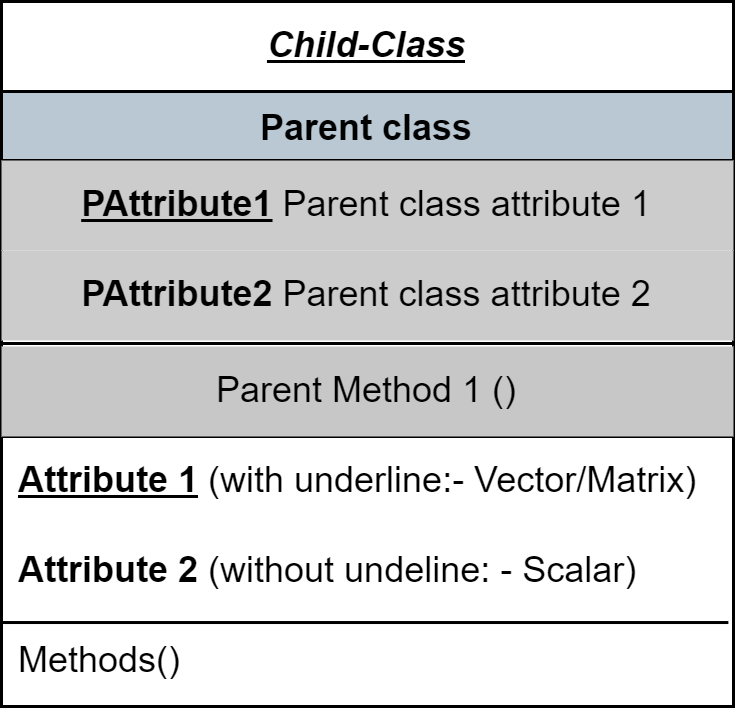

The diagram above was exported from draw.io. Its source (the exported page's mxGraphModel, read from the mxfile embedded in the PNG):
<mxGraphModel dx="1259" dy="675" grid="0" gridSize="10" guides="1" tooltips="1" connect="1" arrows="1" fold="1" page="1" pageScale="1" pageWidth="850" pageHeight="1100" math="0" shadow="0">
  <root>
    <mxCell id="0" />
    <mxCell id="1" parent="0" />
    <mxCell id="9_Y3KxAVrDjl2RLM-emm-1" value="&lt;b&gt;&lt;i&gt;&lt;u&gt;Child-Class&lt;/u&gt;&lt;/i&gt;&lt;/b&gt;" style="swimlane;fontStyle=0;childLayout=stackLayout;horizontal=1;startSize=30;horizontalStack=0;resizeParent=1;resizeParentMax=0;resizeLast=0;collapsible=1;marginBottom=0;whiteSpace=wrap;html=1;" parent="1" vertex="1">
      <mxGeometry x="325" y="215" width="244" height="235" as="geometry" />
    </mxCell>
    <mxCell id="HLBXg92wWeHXkVODz0A8-1" value="Parent class" style="swimlane;labelBackgroundColor=#BAC8D3;fontColor=default;fillColor=#BAC8D3;" parent="9_Y3KxAVrDjl2RLM-emm-1" vertex="1">
      <mxGeometry y="30" width="244" height="115" as="geometry">
        <mxRectangle y="30" width="244" height="26" as="alternateBounds" />
      </mxGeometry>
    </mxCell>
    <mxCell id="HLBXg92wWeHXkVODz0A8-7" value="&lt;b style=&quot;border-color: var(--border-color);&quot;&gt;&lt;span style=&quot;border-color: var(--border-color);&quot;&gt;PAttribute2&lt;/span&gt;&lt;/b&gt;&amp;nbsp;Parent class attribute 2" style="text;html=1;strokeColor=none;fillColor=#CCCCCC;align=center;verticalAlign=middle;whiteSpace=wrap;rounded=0;" parent="HLBXg92wWeHXkVODz0A8-1" vertex="1">
      <mxGeometry y="53" width="244" height="30" as="geometry" />
    </mxCell>
    <mxCell id="HLBXg92wWeHXkVODz0A8-8" value="Parent Method 1 ()" style="text;html=1;strokeColor=none;fillColor=#C7C7C7;align=center;verticalAlign=middle;whiteSpace=wrap;rounded=0;" parent="HLBXg92wWeHXkVODz0A8-1" vertex="1">
      <mxGeometry y="85" width="244" height="30" as="geometry" />
    </mxCell>
    <mxCell id="HLBXg92wWeHXkVODz0A8-9" value="" style="endArrow=none;html=1;rounded=0;exitX=0;exitY=0;exitDx=0;exitDy=0;entryX=1;entryY=0;entryDx=0;entryDy=0;" parent="HLBXg92wWeHXkVODz0A8-1" edge="1">
      <mxGeometry width="50" height="50" relative="1" as="geometry">
        <mxPoint x="-2.2737367544323206e-13" y="84" as="sourcePoint" />
        <mxPoint x="244" y="84" as="targetPoint" />
      </mxGeometry>
    </mxCell>
    <mxCell id="HLBXg92wWeHXkVODz0A8-6" value="&lt;b&gt;&lt;u&gt;PAttribute1&lt;/u&gt;&amp;nbsp;&lt;/b&gt;Parent class attribute 1" style="text;html=1;strokeColor=none;fillColor=#CCCCCC;align=center;verticalAlign=middle;whiteSpace=wrap;rounded=0;" parent="HLBXg92wWeHXkVODz0A8-1" vertex="1">
      <mxGeometry y="23" width="244" height="30" as="geometry" />
    </mxCell>
    <mxCell id="9_Y3KxAVrDjl2RLM-emm-2" value="&lt;u&gt;&lt;b&gt;Attribute 1&lt;/b&gt;&lt;/u&gt;&amp;nbsp;(with underline:- Vector/Matrix)" style="text;strokeColor=none;fillColor=none;align=left;verticalAlign=middle;spacingLeft=4;spacingRight=4;overflow=hidden;points=[[0,0.5],[1,0.5]];portConstraint=eastwest;rotatable=0;whiteSpace=wrap;html=1;" parent="9_Y3KxAVrDjl2RLM-emm-1" vertex="1">
      <mxGeometry y="145" width="244" height="30" as="geometry" />
    </mxCell>
    <mxCell id="9_Y3KxAVrDjl2RLM-emm-3" value="&lt;b&gt;Attribute 2 &lt;/b&gt;(without undeline: - Scalar)" style="text;strokeColor=none;fillColor=none;align=left;verticalAlign=middle;spacingLeft=4;spacingRight=4;overflow=hidden;points=[[0,0.5],[1,0.5]];portConstraint=eastwest;rotatable=0;whiteSpace=wrap;html=1;" parent="9_Y3KxAVrDjl2RLM-emm-1" vertex="1">
      <mxGeometry y="175" width="244" height="30" as="geometry" />
    </mxCell>
    <mxCell id="9_Y3KxAVrDjl2RLM-emm-4" value="Methods()" style="text;strokeColor=none;fillColor=none;align=left;verticalAlign=middle;spacingLeft=4;spacingRight=4;overflow=hidden;points=[[0,0.5],[1,0.5]];portConstraint=eastwest;rotatable=0;whiteSpace=wrap;html=1;" parent="9_Y3KxAVrDjl2RLM-emm-1" vertex="1">
      <mxGeometry y="205" width="244" height="30" as="geometry" />
    </mxCell>
    <mxCell id="9_Y3KxAVrDjl2RLM-emm-6" value="" style="endArrow=none;html=1;rounded=0;exitX=-0.001;exitY=0.067;exitDx=0;exitDy=0;exitPerimeter=0;entryX=0.993;entryY=0.067;entryDx=0;entryDy=0;entryPerimeter=0;" parent="9_Y3KxAVrDjl2RLM-emm-1" source="9_Y3KxAVrDjl2RLM-emm-4" target="9_Y3KxAVrDjl2RLM-emm-4" edge="1">
      <mxGeometry width="50" height="50" relative="1" as="geometry">
        <mxPoint x="74" y="217" as="sourcePoint" />
        <mxPoint x="152" y="93" as="targetPoint" />
      </mxGeometry>
    </mxCell>
  </root>
</mxGraphModel>